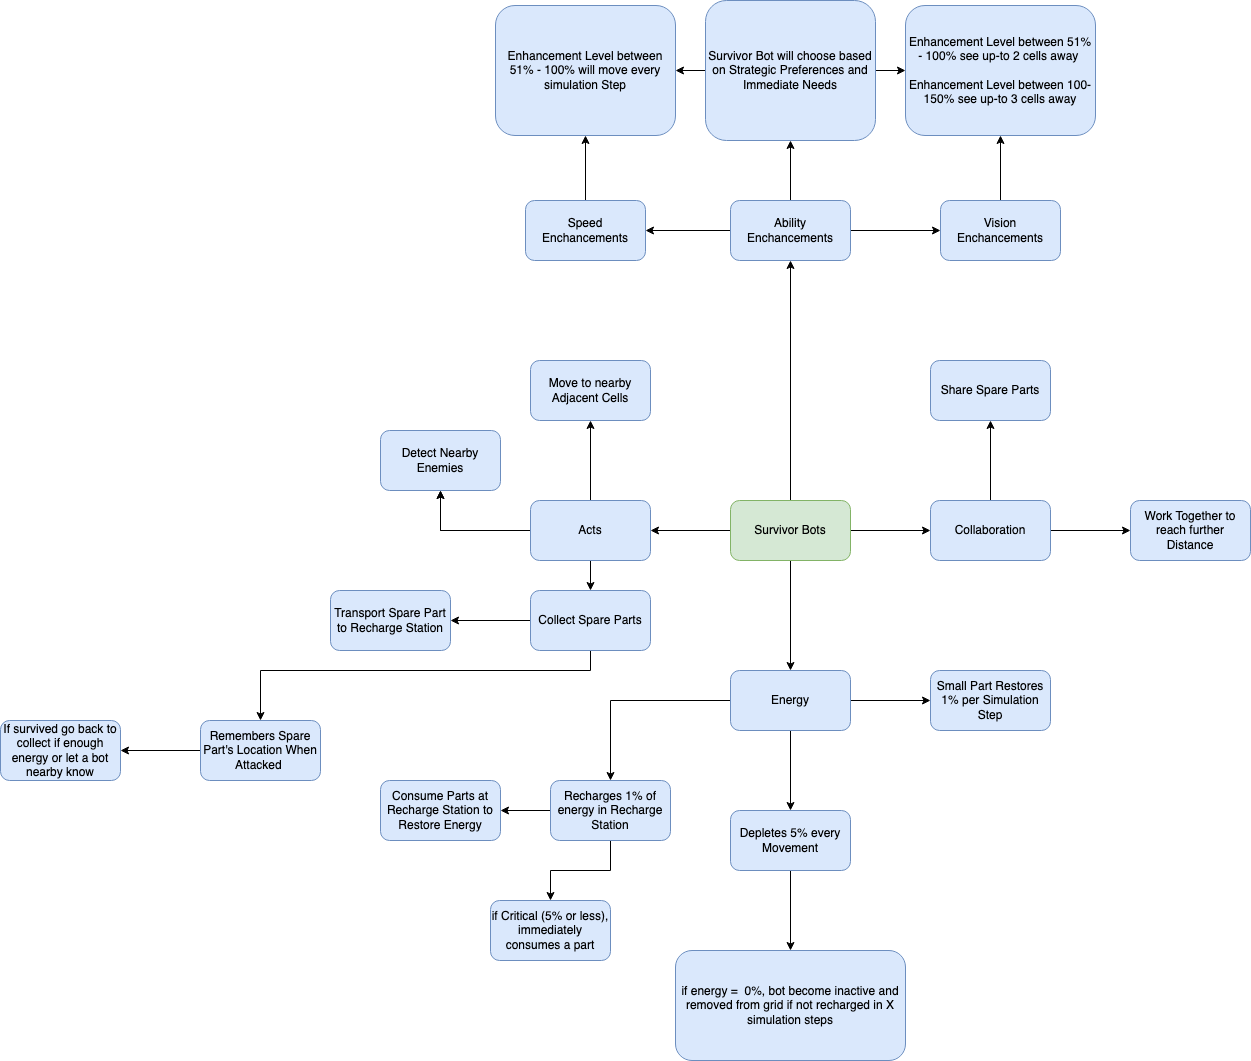

The diagram above was exported from draw.io. Its source (the exported page's mxGraphModel, read from the mxfile embedded in the PNG):
<mxGraphModel dx="2826" dy="2172" grid="1" gridSize="10" guides="1" tooltips="1" connect="1" arrows="1" fold="1" page="1" pageScale="1" pageWidth="850" pageHeight="1100" math="0" shadow="0">
  <root>
    <mxCell id="0" />
    <mxCell id="1" parent="0" />
    <mxCell id="5" value="" style="edgeStyle=orthogonalEdgeStyle;rounded=0;orthogonalLoop=1;jettySize=auto;html=1;" parent="1" source="2" target="4" edge="1">
      <mxGeometry relative="1" as="geometry" />
    </mxCell>
    <mxCell id="17" value="" style="edgeStyle=orthogonalEdgeStyle;rounded=0;orthogonalLoop=1;jettySize=auto;html=1;" parent="1" source="2" target="16" edge="1">
      <mxGeometry relative="1" as="geometry" />
    </mxCell>
    <mxCell id="33" value="" style="edgeStyle=orthogonalEdgeStyle;rounded=0;orthogonalLoop=1;jettySize=auto;html=1;" parent="1" source="2" target="32" edge="1">
      <mxGeometry relative="1" as="geometry" />
    </mxCell>
    <mxCell id="43" value="" style="edgeStyle=orthogonalEdgeStyle;rounded=0;orthogonalLoop=1;jettySize=auto;html=1;" parent="1" source="2" target="42" edge="1">
      <mxGeometry relative="1" as="geometry" />
    </mxCell>
    <mxCell id="2" value="Survivor Bots" style="rounded=1;whiteSpace=wrap;html=1;fillColor=#d5e8d4;strokeColor=#82b366;" parent="1" vertex="1">
      <mxGeometry x="330" y="160" width="120" height="60" as="geometry" />
    </mxCell>
    <mxCell id="8" value="" style="edgeStyle=orthogonalEdgeStyle;rounded=0;orthogonalLoop=1;jettySize=auto;html=1;" parent="1" source="4" target="7" edge="1">
      <mxGeometry relative="1" as="geometry" />
    </mxCell>
    <mxCell id="9" value="" style="edgeStyle=orthogonalEdgeStyle;rounded=0;orthogonalLoop=1;jettySize=auto;html=1;" parent="1" source="4" target="7" edge="1">
      <mxGeometry relative="1" as="geometry" />
    </mxCell>
    <mxCell id="11" value="" style="edgeStyle=orthogonalEdgeStyle;rounded=0;orthogonalLoop=1;jettySize=auto;html=1;" parent="1" source="4" target="10" edge="1">
      <mxGeometry relative="1" as="geometry" />
    </mxCell>
    <mxCell id="13" value="" style="edgeStyle=orthogonalEdgeStyle;rounded=0;orthogonalLoop=1;jettySize=auto;html=1;" parent="1" source="4" target="12" edge="1">
      <mxGeometry relative="1" as="geometry" />
    </mxCell>
    <mxCell id="4" value="Acts" style="rounded=1;whiteSpace=wrap;html=1;fillColor=#dae8fc;strokeColor=#6c8ebf;" parent="1" vertex="1">
      <mxGeometry x="130" y="160" width="120" height="60" as="geometry" />
    </mxCell>
    <mxCell id="7" value="Detect Nearby Enemies" style="rounded=1;whiteSpace=wrap;html=1;fillColor=#dae8fc;strokeColor=#6c8ebf;" parent="1" vertex="1">
      <mxGeometry x="-20" y="90" width="120" height="60" as="geometry" />
    </mxCell>
    <mxCell id="10" value="Move to nearby Adjacent Cells" style="rounded=1;whiteSpace=wrap;html=1;fillColor=#dae8fc;strokeColor=#6c8ebf;" parent="1" vertex="1">
      <mxGeometry x="130" y="20" width="120" height="60" as="geometry" />
    </mxCell>
    <mxCell id="15" value="" style="edgeStyle=orthogonalEdgeStyle;rounded=0;orthogonalLoop=1;jettySize=auto;html=1;" parent="1" source="12" target="14" edge="1">
      <mxGeometry relative="1" as="geometry" />
    </mxCell>
    <mxCell id="64" value="" style="edgeStyle=orthogonalEdgeStyle;rounded=0;orthogonalLoop=1;jettySize=auto;html=1;" parent="1" source="12" target="63" edge="1">
      <mxGeometry relative="1" as="geometry">
        <Array as="points">
          <mxPoint x="190" y="330" />
          <mxPoint x="-140" y="330" />
        </Array>
      </mxGeometry>
    </mxCell>
    <mxCell id="12" value="Collect Spare Parts" style="rounded=1;whiteSpace=wrap;html=1;fillColor=#dae8fc;strokeColor=#6c8ebf;" parent="1" vertex="1">
      <mxGeometry x="130" y="250" width="120" height="60" as="geometry" />
    </mxCell>
    <mxCell id="14" value="Transport Spare Part to Recharge Station" style="rounded=1;whiteSpace=wrap;html=1;fillColor=#dae8fc;strokeColor=#6c8ebf;" parent="1" vertex="1">
      <mxGeometry x="-70" y="250" width="120" height="60" as="geometry" />
    </mxCell>
    <mxCell id="19" value="" style="edgeStyle=orthogonalEdgeStyle;rounded=0;orthogonalLoop=1;jettySize=auto;html=1;" parent="1" source="16" target="18" edge="1">
      <mxGeometry relative="1" as="geometry" />
    </mxCell>
    <mxCell id="21" style="edgeStyle=orthogonalEdgeStyle;rounded=0;orthogonalLoop=1;jettySize=auto;html=1;entryX=0.5;entryY=0;entryDx=0;entryDy=0;" parent="1" source="16" target="23" edge="1">
      <mxGeometry relative="1" as="geometry">
        <mxPoint x="200" y="420" as="targetPoint" />
      </mxGeometry>
    </mxCell>
    <mxCell id="27" value="" style="edgeStyle=orthogonalEdgeStyle;rounded=0;orthogonalLoop=1;jettySize=auto;html=1;" parent="1" source="16" target="26" edge="1">
      <mxGeometry relative="1" as="geometry" />
    </mxCell>
    <mxCell id="16" value="Energy" style="rounded=1;whiteSpace=wrap;html=1;fillColor=#dae8fc;strokeColor=#6c8ebf;" parent="1" vertex="1">
      <mxGeometry x="330" y="330" width="120" height="60" as="geometry" />
    </mxCell>
    <mxCell id="29" value="" style="edgeStyle=orthogonalEdgeStyle;rounded=0;orthogonalLoop=1;jettySize=auto;html=1;" parent="1" source="18" target="28" edge="1">
      <mxGeometry relative="1" as="geometry" />
    </mxCell>
    <mxCell id="18" value="Depletes 5% every Movement" style="rounded=1;whiteSpace=wrap;html=1;fillColor=#dae8fc;strokeColor=#6c8ebf;" parent="1" vertex="1">
      <mxGeometry x="330" y="470" width="120" height="60" as="geometry" />
    </mxCell>
    <mxCell id="25" value="" style="edgeStyle=orthogonalEdgeStyle;rounded=0;orthogonalLoop=1;jettySize=auto;html=1;" parent="1" source="23" target="24" edge="1">
      <mxGeometry relative="1" as="geometry" />
    </mxCell>
    <mxCell id="40" style="edgeStyle=orthogonalEdgeStyle;rounded=0;orthogonalLoop=1;jettySize=auto;html=1;" parent="1" source="23" target="39" edge="1">
      <mxGeometry relative="1" as="geometry" />
    </mxCell>
    <mxCell id="23" value="Recharges 1% of energy in Recharge Station" style="rounded=1;whiteSpace=wrap;html=1;fillColor=#dae8fc;strokeColor=#6c8ebf;" parent="1" vertex="1">
      <mxGeometry x="150" y="440" width="120" height="60" as="geometry" />
    </mxCell>
    <mxCell id="24" value="if Critical (5% or less), immediately consumes a part" style="rounded=1;whiteSpace=wrap;html=1;fillColor=#dae8fc;strokeColor=#6c8ebf;" parent="1" vertex="1">
      <mxGeometry x="90" y="560" width="120" height="60" as="geometry" />
    </mxCell>
    <mxCell id="26" value="Small Part Restores 1% per Simulation Step" style="rounded=1;whiteSpace=wrap;html=1;fillColor=#dae8fc;strokeColor=#6c8ebf;" parent="1" vertex="1">
      <mxGeometry x="530" y="330" width="120" height="60" as="geometry" />
    </mxCell>
    <mxCell id="28" value="if energy =&amp;nbsp; 0%, bot become inactive and removed from grid if not recharged in X simulation steps" style="rounded=1;whiteSpace=wrap;html=1;fillColor=#dae8fc;strokeColor=#6c8ebf;" parent="1" vertex="1">
      <mxGeometry x="275" y="610" width="230" height="110" as="geometry" />
    </mxCell>
    <mxCell id="35" value="" style="edgeStyle=orthogonalEdgeStyle;rounded=0;orthogonalLoop=1;jettySize=auto;html=1;" parent="1" source="32" target="34" edge="1">
      <mxGeometry relative="1" as="geometry" />
    </mxCell>
    <mxCell id="37" value="" style="edgeStyle=orthogonalEdgeStyle;rounded=0;orthogonalLoop=1;jettySize=auto;html=1;" parent="1" source="32" target="36" edge="1">
      <mxGeometry relative="1" as="geometry" />
    </mxCell>
    <mxCell id="32" value="Collaboration" style="rounded=1;whiteSpace=wrap;html=1;fillColor=#dae8fc;strokeColor=#6c8ebf;" parent="1" vertex="1">
      <mxGeometry x="530" y="160" width="120" height="60" as="geometry" />
    </mxCell>
    <mxCell id="34" value="Share Spare Parts" style="rounded=1;whiteSpace=wrap;html=1;fillColor=#dae8fc;strokeColor=#6c8ebf;" parent="1" vertex="1">
      <mxGeometry x="530" y="20" width="120" height="60" as="geometry" />
    </mxCell>
    <mxCell id="36" value="Work Together to reach further Distance" style="rounded=1;whiteSpace=wrap;html=1;fillColor=#dae8fc;strokeColor=#6c8ebf;" parent="1" vertex="1">
      <mxGeometry x="730" y="160" width="120" height="60" as="geometry" />
    </mxCell>
    <mxCell id="39" value="Consume Parts at Recharge Station to Restore Energy" style="rounded=1;whiteSpace=wrap;html=1;fillColor=#dae8fc;strokeColor=#6c8ebf;" parent="1" vertex="1">
      <mxGeometry x="-20" y="440" width="120" height="60" as="geometry" />
    </mxCell>
    <mxCell id="47" value="" style="edgeStyle=orthogonalEdgeStyle;rounded=0;orthogonalLoop=1;jettySize=auto;html=1;" parent="1" source="42" target="45" edge="1">
      <mxGeometry relative="1" as="geometry" />
    </mxCell>
    <mxCell id="49" value="" style="edgeStyle=orthogonalEdgeStyle;rounded=0;orthogonalLoop=1;jettySize=auto;html=1;" parent="1" source="42" target="48" edge="1">
      <mxGeometry relative="1" as="geometry" />
    </mxCell>
    <mxCell id="57" style="edgeStyle=orthogonalEdgeStyle;rounded=0;orthogonalLoop=1;jettySize=auto;html=1;entryX=0.5;entryY=1;entryDx=0;entryDy=0;" parent="1" source="42" target="58" edge="1">
      <mxGeometry relative="1" as="geometry">
        <mxPoint x="390" y="-400" as="targetPoint" />
      </mxGeometry>
    </mxCell>
    <mxCell id="42" value="Ability Enchancements" style="rounded=1;whiteSpace=wrap;html=1;fillColor=#dae8fc;strokeColor=#6c8ebf;" parent="1" vertex="1">
      <mxGeometry x="330" y="-140" width="120" height="60" as="geometry" />
    </mxCell>
    <mxCell id="51" value="" style="edgeStyle=orthogonalEdgeStyle;rounded=0;orthogonalLoop=1;jettySize=auto;html=1;" parent="1" source="45" target="50" edge="1">
      <mxGeometry relative="1" as="geometry" />
    </mxCell>
    <mxCell id="45" value="Speed Enchancements" style="rounded=1;whiteSpace=wrap;html=1;fillColor=#dae8fc;strokeColor=#6c8ebf;" parent="1" vertex="1">
      <mxGeometry x="125" y="-140" width="120" height="60" as="geometry" />
    </mxCell>
    <mxCell id="53" style="edgeStyle=orthogonalEdgeStyle;rounded=0;orthogonalLoop=1;jettySize=auto;html=1;entryX=0.5;entryY=1;entryDx=0;entryDy=0;" parent="1" source="48" target="52" edge="1">
      <mxGeometry relative="1" as="geometry" />
    </mxCell>
    <mxCell id="48" value="Vision Enchancements" style="rounded=1;whiteSpace=wrap;html=1;fillColor=#dae8fc;strokeColor=#6c8ebf;" parent="1" vertex="1">
      <mxGeometry x="540" y="-140" width="120" height="60" as="geometry" />
    </mxCell>
    <mxCell id="50" value="Enhancement Level between 51% - 100% will move every simulation Step" style="rounded=1;whiteSpace=wrap;html=1;fillColor=#dae8fc;strokeColor=#6c8ebf;" parent="1" vertex="1">
      <mxGeometry x="95" y="-335" width="180" height="130" as="geometry" />
    </mxCell>
    <mxCell id="52" value="Enhancement Level between 51% - 100% see up-to 2 cells away&amp;nbsp;&lt;br&gt;&lt;br&gt;Enhancement Level between 100-150% see up-to 3 cells away" style="rounded=1;whiteSpace=wrap;html=1;fillColor=#dae8fc;strokeColor=#6c8ebf;" parent="1" vertex="1">
      <mxGeometry x="505" y="-335" width="190" height="130" as="geometry" />
    </mxCell>
    <mxCell id="59" style="edgeStyle=orthogonalEdgeStyle;rounded=0;orthogonalLoop=1;jettySize=auto;html=1;entryX=0;entryY=0.5;entryDx=0;entryDy=0;" parent="1" source="58" target="52" edge="1">
      <mxGeometry relative="1" as="geometry" />
    </mxCell>
    <mxCell id="61" value="" style="edgeStyle=orthogonalEdgeStyle;rounded=0;orthogonalLoop=1;jettySize=auto;html=1;" parent="1" source="58" target="50" edge="1">
      <mxGeometry relative="1" as="geometry" />
    </mxCell>
    <mxCell id="58" value="Survivor Bot will choose based on Strategic Preferences and Immediate Needs" style="rounded=1;whiteSpace=wrap;html=1;fillColor=#dae8fc;strokeColor=#6c8ebf;" parent="1" vertex="1">
      <mxGeometry x="305" y="-340" width="170" height="140" as="geometry" />
    </mxCell>
    <mxCell id="66" value="" style="edgeStyle=orthogonalEdgeStyle;rounded=0;orthogonalLoop=1;jettySize=auto;html=1;" parent="1" source="63" target="65" edge="1">
      <mxGeometry relative="1" as="geometry" />
    </mxCell>
    <mxCell id="63" value="Remembers Spare Part's Location When Attacked&amp;nbsp;" style="rounded=1;whiteSpace=wrap;html=1;fillColor=#dae8fc;strokeColor=#6c8ebf;" parent="1" vertex="1">
      <mxGeometry x="-200" y="380" width="120" height="60" as="geometry" />
    </mxCell>
    <mxCell id="65" value="If survived go back to collect if enough energy or let a bot nearby know" style="rounded=1;whiteSpace=wrap;html=1;fillColor=#dae8fc;strokeColor=#6c8ebf;" parent="1" vertex="1">
      <mxGeometry x="-400" y="380" width="120" height="60" as="geometry" />
    </mxCell>
  </root>
</mxGraphModel>